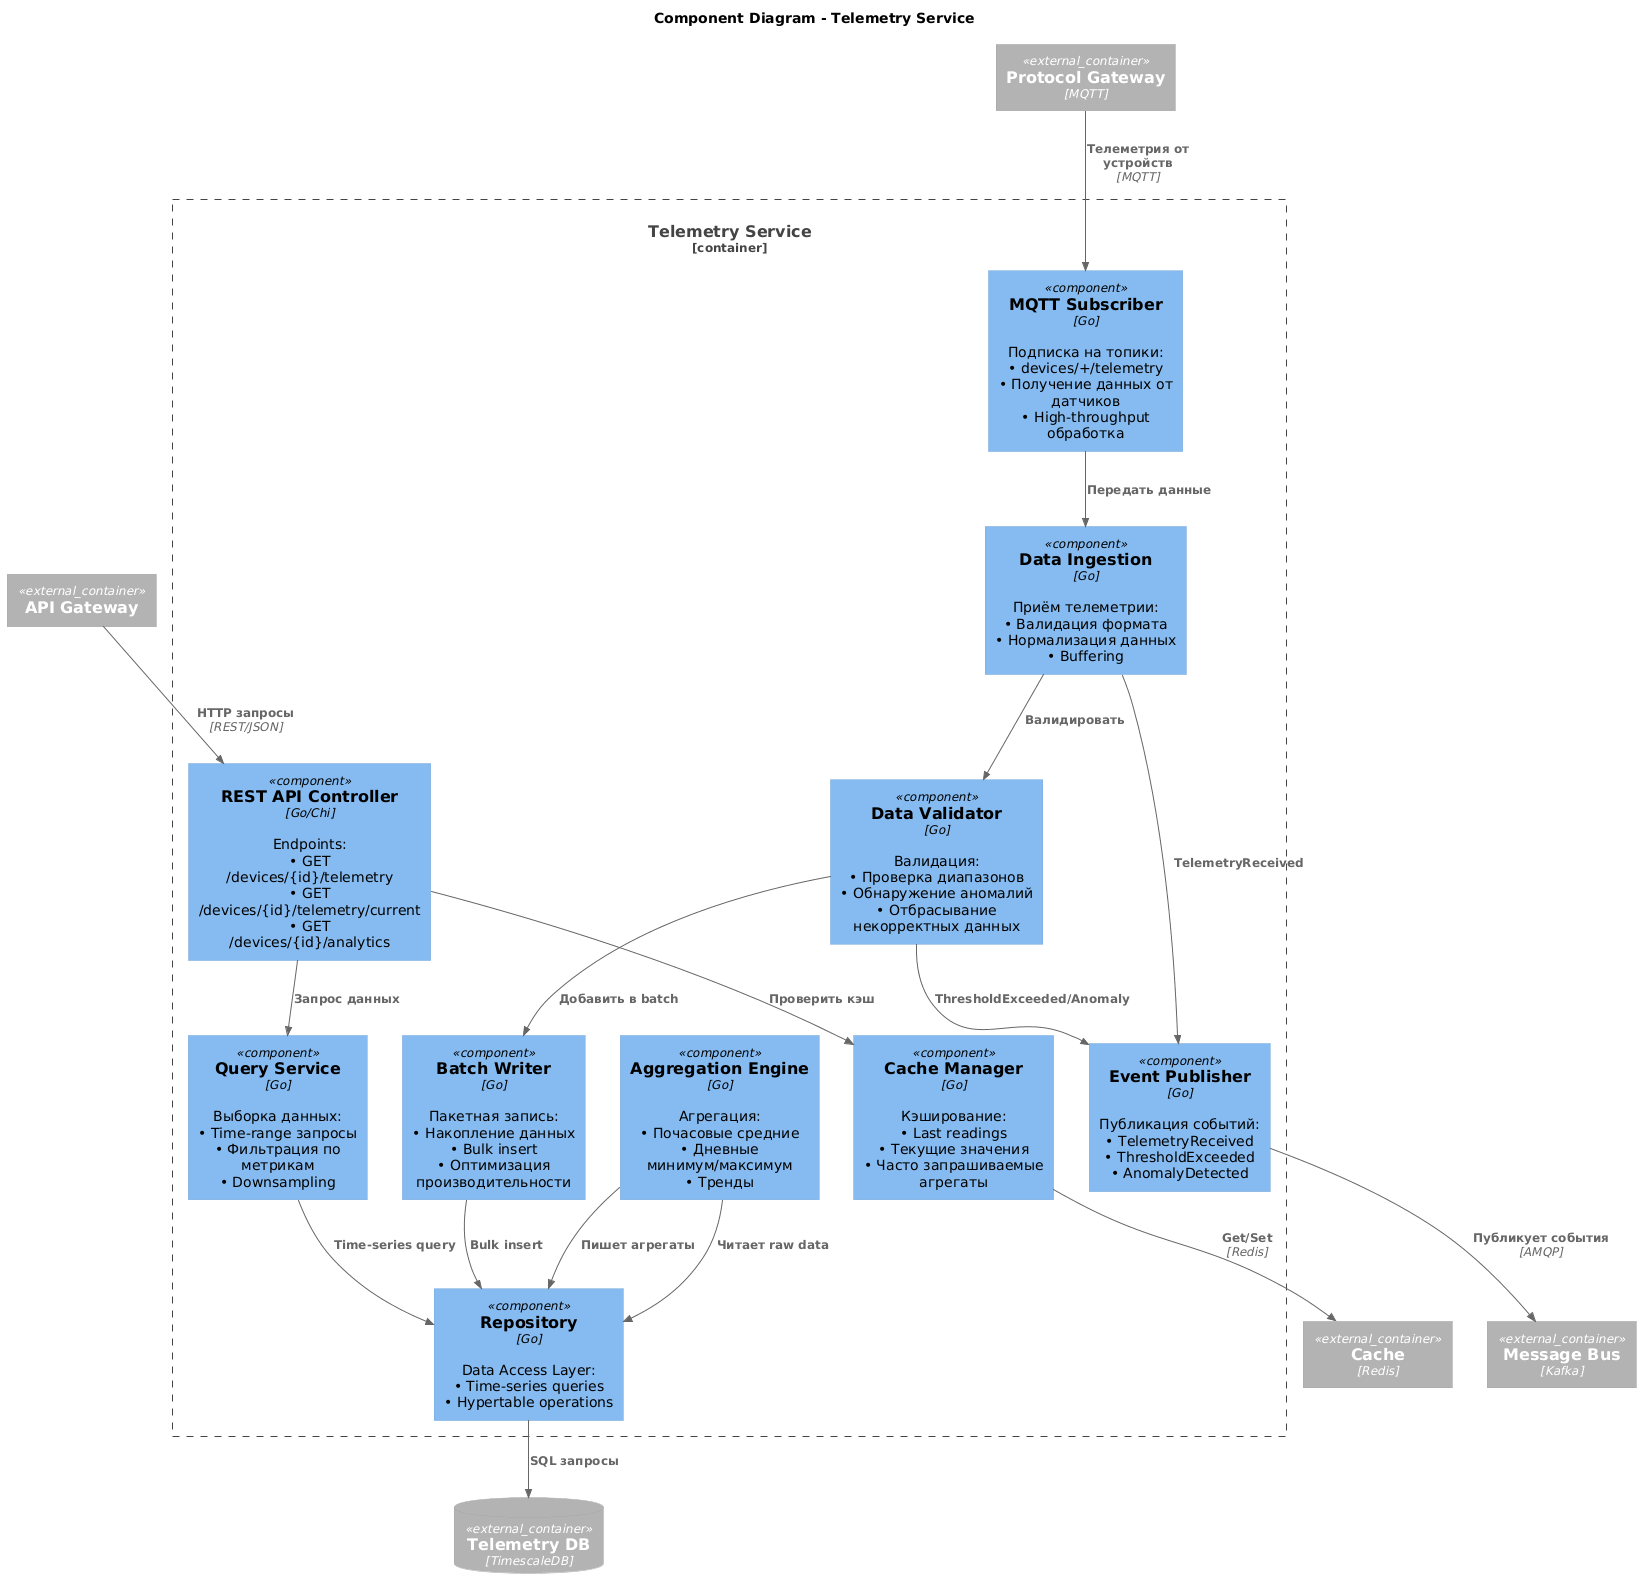

The diagram above was rendered by PlantUML. Its source (embedded in the PNG):
@startuml
!includeurl https://raw.githubusercontent.com/plantuml-stdlib/C4-PlantUML/master/C4_Component.puml

title Component Diagram - Telemetry Service

Container_Ext(apiGateway, "API Gateway")
Container_Ext(protocolGateway, "Protocol Gateway", "MQTT", "")
Container_Ext(messageBus, "Message Bus", "Kafka", "")
Container_Ext(cache, "Cache", "Redis", "")
ContainerDb_Ext(telemetryDb, "Telemetry DB", "TimescaleDB", "")

Container_Boundary(telemetry, "Telemetry Service") {
    
    Component(restApi, "REST API Controller", "Go/Chi", "Endpoints:\n• GET /devices/{id}/telemetry\n• GET /devices/{id}/telemetry/current\n• GET /devices/{id}/analytics")
    
    Component(mqttSubscriber, "MQTT Subscriber", "Go", "Подписка на топики:\n• devices/+/telemetry\n• Получение данных от датчиков\n• High-throughput обработка")
    
    Component(dataIngestion, "Data Ingestion", "Go", "Приём телеметрии:\n• Валидация формата\n• Нормализация данных\n• Buffering")
    
    Component(dataValidator, "Data Validator", "Go", "Валидация:\n• Проверка диапазонов\n• Обнаружение аномалий\n• Отбрасывание некорректных данных")
    
    Component(batchWriter, "Batch Writer", "Go", "Пакетная запись:\n• Накопление данных\n• Bulk insert\n• Оптимизация производительности")
    
    Component(aggregationEngine, "Aggregation Engine", "Go", "Агрегация:\n• Почасовые средние\n• Дневные минимум/максимум\n• Тренды")
    
    Component(queryService, "Query Service", "Go", "Выборка данных:\n• Time-range запросы\n• Фильтрация по метрикам\n• Downsampling")
    
    Component(eventPublisher, "Event Publisher", "Go", "Публикация событий:\n• TelemetryReceived\n• ThresholdExceeded\n• AnomalyDetected")
    
    Component(cacheManager, "Cache Manager", "Go", "Кэширование:\n• Last readings\n• Текущие значения\n• Часто запрашиваемые агрегаты")
    
    Component(repository, "Repository", "Go", "Data Access Layer:\n• Time-series queries\n• Hypertable operations")
}

Rel(protocolGateway, mqttSubscriber, "Телеметрия от устройств", "MQTT")
Rel(mqttSubscriber, dataIngestion, "Передать данные")
Rel(dataIngestion, dataValidator, "Валидировать")
Rel(dataValidator, batchWriter, "Добавить в batch")
Rel(batchWriter, repository, "Bulk insert")
Rel(dataIngestion, eventPublisher, "TelemetryReceived")

Rel(apiGateway, restApi, "HTTP запросы", "REST/JSON")
Rel(restApi, cacheManager, "Проверить кэш")
Rel(cacheManager, cache, "Get/Set", "Redis")
Rel(restApi, queryService, "Запрос данных")
Rel(queryService, repository, "Time-series query")

Rel(aggregationEngine, repository, "Читает raw data")
Rel(aggregationEngine, repository, "Пишет агрегаты")

Rel(dataValidator, eventPublisher, "ThresholdExceeded/Anomaly")

Rel(repository, telemetryDb, "SQL запросы")

Rel(eventPublisher, messageBus, "Публикует события", "AMQP")
@enduml